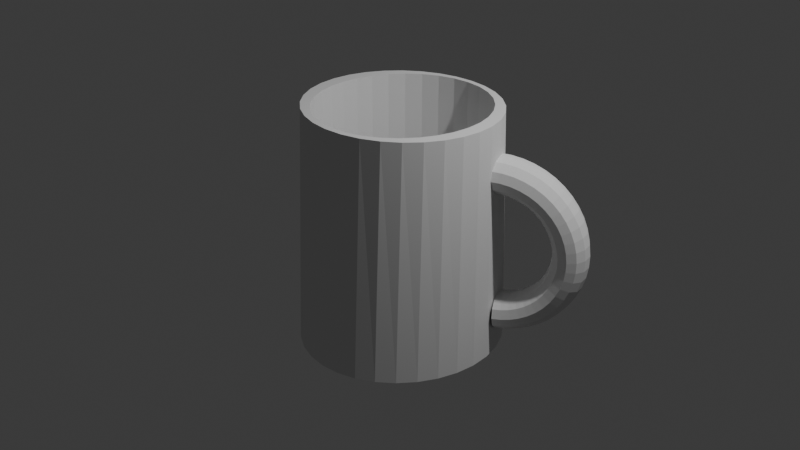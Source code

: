 # Source: 2nd.blend  (saved by Blender 4.2.66; exported with 4.5.12 LTS)
import bpy
from mathutils import Matrix  # noqa: F401  (used for matrix-valued properties, if any)

bpy.ops.wm.read_factory_settings(use_empty=True)
scene = bpy.context.scene
scene.name = 'Scene'

# ---- collections
col_collection = bpy.data.collections.new('Collection'); scene.collection.children.link(col_collection)

# ---- world
world_world = bpy.data.worlds.new('World'); scene.world = world_world
world_world.use_nodes = True; world_world.node_tree.nodes.clear()
_N = world_world.node_tree.nodes; _L = world_world.node_tree.links
n0 = _N.new('ShaderNodeOutputWorld'); n0.name = 'World Output'; n0.location = (300, 300)
n1 = _N.new('ShaderNodeBackground'); n1.name = 'Background'; n1.location = (10, 300)
n1.inputs[0].default_value = (0.05088, 0.05088, 0.05088, 1.0)
_L.new(n1.outputs[0], n0.inputs[0])
n0.is_active_output = True
world_world.color = (0.05088, 0.05088, 0.05088)
world_world.sun_shadow_jitter_overblur = 0.0

# ---- cameras
cam_camera = bpy.data.cameras.new('Camera')
cam_camera.clip_end = 100.0
cam_camera.ortho_scale = 7.314

# ---- lights
light_light = bpy.data.lights.new('Light', 'POINT')
light_light.energy = 1000.0
light_light.shadow_soft_size = 0.1

# ---- meshes
me_cylinder = bpy.data.meshes.new('Cylinder')
me_cylinder.from_pydata([(3.512e-10, 1.019, 1.0), (0.1988, 0.9993, 1.0), (0.3899, 0.9413, 1.0), (0.566, 0.8471, 1.0), (0.7204, 0.7204, 1.0), (0.8471, 0.566, 1.0), (0.9413, 0.3899, 1.0), (0.9993, 0.1988, 1.0), (1.019, -3.005e-10, 1.0), (0.8423, -0.1588, -1.0), (0.9993, -0.1988, 1.0), (0.7966, -0.3131, -1.0), (0.9413, -0.3899, 1.0), (0.8471, -0.566, 1.0), (0.7204, -0.7204, 1.0), (0.566, -0.8471, 1.0), (0.3899, -0.9413, 1.0), (0.1988, -0.9993, 1.0), (3.512e-10, -1.019, 1.0), (-0.1988, -0.9993, 1.0), (-0.3899, -0.9413, 1.0), (-0.566, -0.8471, 1.0), (-0.7204, -0.7204, 1.0), (-0.8471, -0.566, 1.0), (-0.7966, -0.3131, -1.0), (-0.9413, -0.3899, 1.0), (-0.9993, -0.1988, 1.0), (-1.019, -3.005e-10, 1.0), (-0.8423, 0.1588, -1.0), (-0.9993, 0.1988, 1.0), (-0.9413, 0.3899, 1.0), (-0.8471, 0.566, 1.0), (-0.7204, 0.7204, 1.0), (-0.566, 0.8471, 1.0), (-0.3899, 0.9413, 1.0), (-0.1988, 0.9993, 1.0), (0.9808, 0.1754, -1.0), (1.0, 1.048e-09, -1.0), (0.9808, -0.1754, -1.0), (0.7071, -0.6358, -1.0), (0.5556, -0.7476, -1.0), (0.3827, -0.8307, -1.0), (-0.3827, -0.8307, -1.0), (-0.5556, -0.7476, -1.0), (-0.7071, -0.6358, -1.0), (-0.8315, -0.4995, -1.0), (-0.9239, -0.3441, -1.0), (-0.7071, 0.6358, -1.0), (-0.1951, 0.8819, -1.0), (0.0, 0.8991, -1.0), (0.1951, 0.8819, -1.0), (0.3827, 0.8307, -1.0), (0.5556, 0.7476, -1.0), (0.7071, 0.6358, -1.0), (0.8315, 0.4995, -1.0), (0.9239, 0.3441, -1.0), (0.9239, -0.3441, -1.0), (0.8315, -0.4995, -1.0), (0.1951, -0.8819, -1.0), (0.0, -0.8991, -1.0), (-0.1951, -0.8819, -1.0), (-0.9808, -0.1754, -1.0), (-1.0, 1.048e-09, -1.0), (-0.9808, 0.1754, -1.0), (-0.9239, 0.3441, -1.0), (-0.8315, 0.4995, -1.0), (-0.5556, 0.7476, -1.0), (-0.3827, 0.8307, -1.0), (-0.721, 0.458, -1.0), (-0.617, 0.5878, -1.0), (0.7966, 0.3131, -1.0), (0.8575, 2.863e-09, -1.0), (0.4876, -0.6966, -1.0), (-0.4876, -0.6966, -1.0), (0.721, 0.458, -1.0), (-0.4876, 0.6966, -1.0), (-0.1726, 0.8301, -1.0), (0.3375, -0.7788, -1.0), (-0.617, -0.5878, -1.0), (-0.3375, 0.7788, -1.0), (0.4876, 0.6966, -1.0), (0.617, 0.5878, -1.0), (-9.983e-10, -0.8475, -1.0), (-9.983e-10, 0.8475, -1.0), (0.3375, 0.7788, -1.0), (0.8423, 0.1588, -1.0), (0.721, -0.458, -1.0), (-0.1726, -0.8301, -1.0), (-0.8423, -0.1588, -1.0), (-0.7966, 0.3131, -1.0), (0.1726, 0.8301, -1.0), (0.617, -0.5878, -1.0), (0.1726, -0.8301, -1.0), (-0.3375, -0.7788, -1.0), (-0.721, -0.458, -1.0), (-0.8575, 2.335e-09, -1.0), (-0.721, 0.458, 0.9758), (-0.617, 0.5878, 0.9758), (0.4876, 0.6966, 0.9758), (0.617, 0.5878, 0.9758), (0.8423, -0.1588, 0.9758), (0.7966, -0.3131, 0.9758), (-9.983e-10, 0.8475, 0.9758), (0.1726, 0.8301, 0.9758), (0.3375, 0.7788, 0.9758), (0.721, 0.458, 0.9758), (0.7966, 0.3131, 0.9758), (0.8423, 0.1588, 0.9758), (0.8575, 2.863e-09, 0.9758), (0.721, -0.458, 0.9758), (0.617, -0.5878, 0.9758), (0.4876, -0.6966, 0.9758), (0.3375, -0.7788, 0.9758), (0.1726, -0.8301, 0.9758), (-9.983e-10, -0.8475, 0.9758), (-0.1726, -0.8301, 0.9758), (-0.3375, -0.7788, 0.9758), (-0.4876, -0.6966, 0.9758), (-0.617, -0.5878, 0.9758), (-0.721, -0.458, 0.9758), (-0.7966, -0.3131, 0.9758), (-0.8423, -0.1588, 0.9758), (-0.8575, 2.335e-09, 0.9758), (-0.8423, 0.1588, 0.9758), (-0.7966, 0.3131, 0.9758), (-0.4876, 0.6966, 0.9758), (-0.3375, 0.7788, 0.9758), (-0.1726, 0.8301, 0.9758), (-0.721, 0.458, 0.9246), (-0.617, 0.5878, 0.9246), (0.4876, 0.6966, 0.9246), (0.617, 0.5878, 0.9246), (0.8423, -0.1588, 0.9246), (0.7966, -0.3131, 0.9246), (-2.143e-09, 0.8475, 0.9246), (0.1726, 0.8301, 0.9246), (0.3375, 0.7788, 0.9246), (0.721, 0.458, 0.9246), (0.7966, 0.3131, 0.9246), (0.8423, 0.1588, 0.9246), (0.8575, 2.863e-09, 0.9246), (0.721, -0.458, 0.9246), (0.617, -0.5878, 0.9246), (0.4876, -0.6966, 0.9246), (0.3375, -0.7788, 0.9246), (0.1726, -0.8301, 0.9246), (-2.143e-09, -0.8475, 0.9246), (-0.1726, -0.8301, 0.9246), (-0.3375, -0.7788, 0.9246), (-0.4876, -0.6966, 0.9246), (-0.617, -0.5878, 0.9246), (-0.721, -0.458, 0.9246), (-0.7966, -0.3131, 0.9246), (-0.8423, -0.1588, 0.9246), (-0.8575, 2.335e-09, 0.9246), (-0.8423, 0.1588, 0.9246), (-0.7966, 0.3131, 0.9246), (-0.4876, 0.6966, 0.9246), (-0.3375, 0.7788, 0.9246), (-0.1726, 0.8301, 0.9246), (-0.721, 0.458, 0.833), (-0.617, 0.5878, 0.833), (0.4876, 0.6966, 0.833), (0.617, 0.5878, 0.833), (0.8423, -0.1588, 0.833), (0.7966, -0.3131, 0.833), (-2.597e-09, 0.8475, 0.833), (0.1726, 0.8301, 0.833), (0.3375, 0.7788, 0.833), (0.721, 0.458, 0.833), (0.7966, 0.3131, 0.833), (0.8423, 0.1588, 0.833), (0.8575, 2.863e-09, 0.833), (0.721, -0.458, 0.833), (0.617, -0.5878, 0.833), (0.4876, -0.6966, 0.833), (0.3375, -0.7788, 0.833), (0.1726, -0.8301, 0.833), (-2.597e-09, -0.8475, 0.833), (-0.1726, -0.8301, 0.833), (-0.3375, -0.7788, 0.833), (-0.4876, -0.6966, 0.833), (-0.617, -0.5878, 0.833), (-0.721, -0.458, 0.833), (-0.7966, -0.3131, 0.833), (-0.8423, -0.1588, 0.833), (-0.8575, 2.335e-09, 0.833), (-0.8423, 0.1588, 0.833), (-0.7966, 0.3131, 0.833), (-0.4876, 0.6966, 0.833), (-0.3375, 0.7788, 0.833), (-0.1726, 0.8301, 0.833), (-0.721, 0.458, 0.9373), (-0.617, 0.5878, 0.9373), (0.4876, 0.6966, 0.9373), (0.617, 0.5878, 0.9373), (0.8423, -0.1588, 0.9373), (0.7966, -0.3131, 0.9373), (2.063e-09, 0.8475, 0.9373), (0.1726, 0.8301, 0.9373), (0.3375, 0.7788, 0.9373), (0.721, 0.458, 0.9373), (0.7966, 0.3131, 0.9373), (0.8423, 0.1588, 0.9373), (0.8575, 2.863e-09, 0.9373), (0.721, -0.458, 0.9373), (0.617, -0.5878, 0.9373), (0.4876, -0.6966, 0.9373), (0.3375, -0.7788, 0.9373), (0.1726, -0.8301, 0.9373), (2.063e-09, -0.8475, 0.9373), (-0.1726, -0.8301, 0.9373), (-0.3375, -0.7788, 0.9373), (-0.4876, -0.6966, 0.9373), (-0.617, -0.5878, 0.9373), (-0.721, -0.458, 0.9373), (-0.7966, -0.3131, 0.9373), (-0.8423, -0.1588, 0.9373), (-0.8575, 2.335e-09, 0.9373), (-0.8423, 0.1588, 0.9373), (-0.7966, 0.3131, 0.9373), (-0.4876, 0.6966, 0.9373), (-0.3375, 0.7788, 0.9373), (-0.1726, 0.8301, 0.9373)], [], [(49, 0, 1, 50), (50, 1, 2, 51), (51, 2, 3, 52), (52, 3, 4, 53), (53, 4, 5, 54), (54, 5, 6, 55), (55, 6, 7, 36), (36, 7, 8, 37), (37, 8, 10, 38), (38, 10, 12, 56), (56, 12, 13, 57), (57, 13, 14, 39), (39, 14, 15, 40), (40, 15, 16, 41), (41, 16, 17, 58), (58, 17, 18, 59), (59, 18, 19, 60), (60, 19, 20, 42), (42, 20, 21, 43), (43, 21, 22, 44), (44, 22, 23, 45), (45, 23, 25, 46), (46, 25, 26, 61), (61, 26, 27, 62), (62, 27, 29, 63), (63, 29, 30, 64), (64, 30, 31, 65), (65, 31, 32, 47), (47, 32, 33, 66), (66, 33, 34, 67), (1, 0, 35, 34, 33, 32, 31, 30, 29, 27, 26, 25, 23, 22, 21, 20, 19, 18, 17, 16, 15, 14, 13, 12, 10, 8, 7, 6, 5, 4, 3, 2), (67, 34, 35, 48), (48, 35, 0, 49), (81, 74, 105, 99), (84, 90, 50, 51), (80, 84, 51, 52), (81, 80, 52, 53), (74, 81, 53, 54), (70, 74, 54, 55), (85, 70, 55, 36), (71, 85, 36, 37), (9, 71, 37, 38), (11, 9, 38, 56), (86, 11, 56, 57), (91, 86, 57, 39), (72, 91, 39, 40), (77, 72, 40, 41), (92, 77, 41, 58), (82, 92, 58, 59), (87, 82, 59, 60), (93, 87, 60, 42), (73, 93, 42, 43), (78, 73, 43, 44), (94, 78, 44, 45), (24, 94, 45, 46), (88, 24, 46, 61), (95, 88, 61, 62), (28, 95, 62, 63), (89, 28, 63, 64), (68, 89, 64, 65), (69, 68, 65, 47), (75, 69, 47, 66), (79, 75, 66, 67), (76, 79, 67, 48), (83, 76, 48, 49), (90, 83, 49, 50), (101, 109, 141, 133), (73, 78, 118, 117), (74, 70, 106, 105), (78, 94, 119, 118), (70, 85, 107, 106), (94, 24, 120, 119), (85, 71, 108, 107), (68, 69, 97, 96), (24, 88, 121, 120), (71, 9, 100, 108), (88, 95, 122, 121), (11, 86, 109, 101), (80, 81, 99, 98), (95, 28, 123, 122), (86, 91, 110, 109), (9, 11, 101, 100), (28, 89, 124, 123), (91, 72, 111, 110), (89, 68, 96, 124), (72, 77, 112, 111), (69, 75, 125, 97), (77, 92, 113, 112), (75, 79, 126, 125), (92, 82, 114, 113), (83, 90, 103, 102), (79, 76, 127, 126), (82, 87, 115, 114), (90, 84, 104, 103), (76, 83, 102, 127), (87, 93, 116, 115), (84, 80, 98, 104), (93, 73, 117, 116), (143, 144, 176, 175), (122, 123, 155, 154), (109, 110, 142, 141), (123, 124, 156, 155), (110, 111, 143, 142), (96, 97, 129, 128), (124, 96, 128, 156), (111, 112, 144, 143), (98, 99, 131, 130), (97, 125, 157, 129), (112, 113, 145, 144), (100, 101, 133, 132), (125, 126, 158, 157), (113, 114, 146, 145), (102, 103, 135, 134), (126, 127, 159, 158), (114, 115, 147, 146), (103, 104, 136, 135), (127, 102, 134, 159), (115, 116, 148, 147), (104, 98, 130, 136), (116, 117, 149, 148), (99, 105, 137, 131), (117, 118, 150, 149), (105, 106, 138, 137), (118, 119, 151, 150), (106, 107, 139, 138), (119, 120, 152, 151), (107, 108, 140, 139), (120, 121, 153, 152), (108, 100, 132, 140), (121, 122, 154, 153), (178, 179, 211, 210), (130, 131, 163, 162), (129, 157, 189, 161), (144, 145, 177, 176), (132, 133, 165, 164), (157, 158, 190, 189), (145, 146, 178, 177), (134, 135, 167, 166), (158, 159, 191, 190), (146, 147, 179, 178), (135, 136, 168, 167), (159, 134, 166, 191), (147, 148, 180, 179), (136, 130, 162, 168), (148, 149, 181, 180), (131, 137, 169, 163), (149, 150, 182, 181), (137, 138, 170, 169), (150, 151, 183, 182), (138, 139, 171, 170), (151, 152, 184, 183), (139, 140, 172, 171), (152, 153, 185, 184), (140, 132, 164, 172), (153, 154, 186, 185), (133, 141, 173, 165), (154, 155, 187, 186), (141, 142, 174, 173), (155, 156, 188, 187), (142, 143, 175, 174), (128, 129, 161, 160), (156, 128, 160, 188), (198, 199, 200, 194, 195, 201, 202, 203, 204, 196, 197, 205, 206, 207, 208, 209, 210, 211, 212, 213, 214, 215, 216, 217, 218, 219, 220, 192, 193, 221, 222, 223), (167, 168, 200, 199), (191, 166, 198, 223), (179, 180, 212, 211), (168, 162, 194, 200), (180, 181, 213, 212), (163, 169, 201, 195), (181, 182, 214, 213), (169, 170, 202, 201), (182, 183, 215, 214), (170, 171, 203, 202), (183, 184, 216, 215), (171, 172, 204, 203), (184, 185, 217, 216), (172, 164, 196, 204), (185, 186, 218, 217), (165, 173, 205, 197), (186, 187, 219, 218), (173, 174, 206, 205), (187, 188, 220, 219), (174, 175, 207, 206), (160, 161, 193, 192), (188, 160, 192, 220), (175, 176, 208, 207), (162, 163, 195, 194), (161, 189, 221, 193), (176, 177, 209, 208), (164, 165, 197, 196), (189, 190, 222, 221), (177, 178, 210, 209), (166, 167, 199, 198), (190, 191, 223, 222)])
_uv = me_cylinder.uv_layers.new(name='UVMap')
_uv.uv.foreach_set('vector', [1.0, 0.5, 1.0, 1.0, 0.9688, 1.0, 0.9688, 0.5, 0.9688, 0.5, 0.9688, 1.0, 0.9375, 1.0, 0.9375, 0.5, 0.9375, 0.5, 0.9375, 1.0, 0.9062, 1.0, 0.9062, 0.5, 0.9062, 0.5, 0.9062, 1.0, 0.875, 1.0, 0.875, 0.5, 0.875, 0.5, 0.875, 1.0, 0.8438, 1.0, 0.8438, 0.5, 0.8438, 0.5, 0.8438, 1.0, 0.8125, 1.0, 0.8125, 0.5, 0.8125, 0.5, 0.8125, 1.0, 0.7812, 1.0, 0.7812, 0.5, 0.7812, 0.5, 0.7812, 1.0, 0.75, 1.0, 0.75, 0.5, 0.75, 0.5, 0.75, 1.0, 0.7188, 1.0, 0.7188, 0.5, 0.7188, 0.5, 0.7188, 1.0, 0.6875, 1.0, 0.6875, 0.5, 0.6875, 0.5, 0.6875, 1.0, 0.6562, 1.0, 0.6562, 0.5, 0.6562, 0.5, 0.6562, 1.0, 0.625, 1.0, 0.625, 0.5, 0.625, 0.5, 0.625, 1.0, 0.5938, 1.0, 0.5938, 0.5, 0.5938, 0.5, 0.5938, 1.0, 0.5625, 1.0, 0.5625, 0.5, 0.5625, 0.5, 0.5625, 1.0, 0.5312, 1.0, 0.5312, 0.5, 0.5312, 0.5, 0.5312, 1.0, 0.5, 1.0, 0.5, 0.5, 0.5, 0.5, 0.5, 1.0, 0.4688, 1.0, 0.4688, 0.5, 0.4688, 0.5, 0.4688, 1.0, 0.4375, 1.0, 0.4375, 0.5, 0.4375, 0.5, 0.4375, 1.0, 0.4062, 1.0, 0.4062, 0.5, 0.4062, 0.5, 0.4062, 1.0, 0.375, 1.0, 0.375, 0.5, 0.375, 0.5, 0.375, 1.0, 0.3438, 1.0, 0.3438, 0.5, 0.3438, 0.5, 0.3438, 1.0, 0.3125, 1.0, 0.3125, 0.5, 0.3125, 0.5, 0.3125, 1.0, 0.2812, 1.0, 0.2812, 0.5, 0.2812, 0.5, 0.2812, 1.0, 0.25, 1.0, 0.25, 0.5, 0.25, 0.5, 0.25, 1.0, 0.2188, 1.0, 0.2188, 0.5, 0.2188, 0.5, 0.2188, 1.0, 0.1875, 1.0, 0.1875, 0.5, 0.1875, 0.5, 0.1875, 1.0, 0.1562, 1.0, 0.1562, 0.5, 0.1562, 0.5, 0.1562, 1.0, 0.125, 1.0, 0.125, 0.5, 0.125, 0.5, 0.125, 1.0, 0.09375, 1.0, 0.09375, 0.5, 0.09375, 0.5, 0.09375, 1.0, 0.0625, 1.0, 0.0625, 0.5, 0.2968, 0.4854, 0.25, 0.49, 0.2032, 0.4854, 0.1582, 0.4717, 0.1167, 0.4496, 0.08029, 0.4197, 0.05045, 0.3833, 0.02827, 0.3418, 0.01461, 0.2968, 0.01, 0.25, 0.01461, 0.2032, 0.02827, 0.1582, 0.05045, 0.1167, 0.08029, 0.08029, 0.1167, 0.05045, 0.1582, 0.02827, 0.2032, 0.01461, 0.25, 0.01, 0.2968, 0.01461, 0.3418, 0.02827, 0.3833, 0.05045, 0.4197, 0.08029, 0.4496, 0.1167, 0.4717, 0.1582, 0.4854, 0.2032, 0.49, 0.25, 0.4854, 0.2968, 0.4717, 0.3418, 0.4496, 0.3833, 0.4197, 0.4197, 0.3833, 0.4496, 0.3418, 0.4717, 0.0625, 0.5, 0.0625, 1.0, 0.03125, 1.0, 0.03125, 0.5, 0.03125, 0.5, 0.03125, 1.0, 0.0, 1.0, 0.0, 0.5, 0.8806, 0.3714, 0.9026, 0.3446, 0.9026, 0.3446, 0.8806, 0.3714, 0.8214, 0.4109, 0.7865, 0.4215, 0.7968, 0.4854, 0.8418, 0.4717, 0.8532, 0.3939, 0.8214, 0.4109, 0.8418, 0.4717, 0.8833, 0.4496, 0.8806, 0.3714, 0.8532, 0.3939, 0.8833, 0.4496, 0.9197, 0.4197, 0.9026, 0.3446, 0.8806, 0.3714, 0.9197, 0.4197, 0.9496, 0.3833, 0.9186, 0.3147, 0.9026, 0.3446, 0.9496, 0.3833, 0.9717, 0.3418, 0.9283, 0.2828, 0.9186, 0.3147, 0.9717, 0.3418, 0.9854, 0.2968, 0.9315, 0.25, 0.9283, 0.2828, 0.9854, 0.2968, 0.99, 0.25, 0.9283, 0.2172, 0.9315, 0.25, 0.99, 0.25, 0.9854, 0.2032, 0.9186, 0.1853, 0.9283, 0.2172, 0.9854, 0.2032, 0.9717, 0.1582, 0.9026, 0.1554, 0.9186, 0.1853, 0.9717, 0.1582, 0.9496, 0.1167, 0.8806, 0.1286, 0.9026, 0.1554, 0.9496, 0.1167, 0.9197, 0.08029, 0.8532, 0.1061, 0.8806, 0.1286, 0.9197, 0.08029, 0.8833, 0.05045, 0.8214, 0.08913, 0.8532, 0.1061, 0.8833, 0.05045, 0.8418, 0.02827, 0.7865, 0.07854, 0.8214, 0.08913, 0.8418, 0.02827, 0.7968, 0.01461, 0.75, 0.07494, 0.7865, 0.07854, 0.7968, 0.01461, 0.75, 0.01, 0.7135, 0.07854, 0.75, 0.07494, 0.75, 0.01, 0.7032, 0.01461, 0.6786, 0.08913, 0.7135, 0.07854, 0.7032, 0.01461, 0.6582, 0.02827, 0.6468, 0.1061, 0.6786, 0.08913, 0.6582, 0.02827, 0.6167, 0.05045, 0.6194, 0.1286, 0.6468, 0.1061, 0.6167, 0.05045, 0.5803, 0.08029, 0.5974, 0.1554, 0.6194, 0.1286, 0.5803, 0.08029, 0.5504, 0.1167, 0.5814, 0.1853, 0.5974, 0.1554, 0.5504, 0.1167, 0.5283, 0.1582, 0.5717, 0.2172, 0.5814, 0.1853, 0.5283, 0.1582, 0.5146, 0.2032, 0.5685, 0.25, 0.5717, 0.2172, 0.5146, 0.2032, 0.51, 0.25, 0.5717, 0.2828, 0.5685, 0.25, 0.51, 0.25, 0.5146, 0.2968, 0.5814, 0.3147, 0.5717, 0.2828, 0.5146, 0.2968, 0.5283, 0.3418, 0.5974, 0.3446, 0.5814, 0.3147, 0.5283, 0.3418, 0.5504, 0.3833, 0.6194, 0.3714, 0.5974, 0.3446, 0.5504, 0.3833, 0.5803, 0.4197, 0.6468, 0.3939, 0.6194, 0.3714, 0.5803, 0.4197, 0.6167, 0.4496, 0.6786, 0.4109, 0.6468, 0.3939, 0.6167, 0.4496, 0.6582, 0.4717, 0.7135, 0.4215, 0.6786, 0.4109, 0.6582, 0.4717, 0.7032, 0.4854, 0.75, 0.4251, 0.7135, 0.4215, 0.7032, 0.4854, 0.75, 0.49, 0.7865, 0.4215, 0.75, 0.4251, 0.75, 0.49, 0.7968, 0.4854, 0.9186, 0.1853, 0.9026, 0.1554, 0.9026, 0.1554, 0.9186, 0.1853, 0.6468, 0.1061, 0.6194, 0.1286, 0.6194, 0.1286, 0.6468, 0.1061, 0.9026, 0.3446, 0.9186, 0.3147, 0.9186, 0.3147, 0.9026, 0.3446, 0.6194, 0.1286, 0.5974, 0.1554, 0.5974, 0.1554, 0.6194, 0.1286, 0.9186, 0.3147, 0.9283, 0.2828, 0.9283, 0.2828, 0.9186, 0.3147, 0.5974, 0.1554, 0.5814, 0.1853, 0.5814, 0.1853, 0.5974, 0.1554, 0.9283, 0.2828, 0.9315, 0.25, 0.9315, 0.25, 0.9283, 0.2828, 0.5974, 0.3446, 0.6194, 0.3714, 0.6194, 0.3714, 0.5974, 0.3446, 0.5814, 0.1853, 0.5717, 0.2172, 0.5717, 0.2172, 0.5814, 0.1853, 0.9315, 0.25, 0.9283, 0.2172, 0.9283, 0.2172, 0.9315, 0.25, 0.5717, 0.2172, 0.5685, 0.25, 0.5685, 0.25, 0.5717, 0.2172, 0.9186, 0.1853, 0.9026, 0.1554, 0.9026, 0.1554, 0.9186, 0.1853, 0.8532, 0.3939, 0.8806, 0.3714, 0.8806, 0.3714, 0.8532, 0.3939, 0.5685, 0.25, 0.5717, 0.2828, 0.5717, 0.2828, 0.5685, 0.25, 0.9026, 0.1554, 0.8806, 0.1286, 0.8806, 0.1286, 0.9026, 0.1554, 0.9283, 0.2172, 0.9186, 0.1853, 0.9186, 0.1853, 0.9283, 0.2172, 0.5717, 0.2828, 0.5814, 0.3147, 0.5814, 0.3147, 0.5717, 0.2828, 0.8806, 0.1286, 0.8532, 0.1061, 0.8532, 0.1061, 0.8806, 0.1286, 0.5814, 0.3147, 0.5974, 0.3446, 0.5974, 0.3446, 0.5814, 0.3147, 0.8532, 0.1061, 0.8214, 0.08913, 0.8214, 0.08913, 0.8532, 0.1061, 0.6194, 0.3714, 0.6468, 0.3939, 0.6468, 0.3939, 0.6194, 0.3714, 0.8214, 0.08913, 0.7865, 0.07854, 0.7865, 0.07854, 0.8214, 0.08913, 0.6468, 0.3939, 0.6786, 0.4109, 0.6786, 0.4109, 0.6468, 0.3939, 0.7865, 0.07854, 0.75, 0.07494, 0.75, 0.07494, 0.7865, 0.07854, 0.75, 0.4251, 0.7865, 0.4215, 0.7865, 0.4215, 0.75, 0.4251, 0.6786, 0.4109, 0.7135, 0.4215, 0.7135, 0.4215, 0.6786, 0.4109, 0.75, 0.07494, 0.7135, 0.07854, 0.7135, 0.07854, 0.75, 0.07494, 0.7865, 0.4215, 0.8214, 0.4109, 0.8214, 0.4109, 0.7865, 0.4215, 0.7135, 0.4215, 0.75, 0.4251, 0.75, 0.4251, 0.7135, 0.4215, 0.7135, 0.07854, 0.6786, 0.08913, 0.6786, 0.08913, 0.7135, 0.07854, 0.8214, 0.4109, 0.8532, 0.3939, 0.8532, 0.3939, 0.8214, 0.4109, 0.6786, 0.08913, 0.6468, 0.1061, 0.6468, 0.1061, 0.6786, 0.08913, 0.8532, 0.1061, 0.8214, 0.08913, 0.8214, 0.08913, 0.8532, 0.1061, 0.5685, 0.25, 0.5717, 0.2828, 0.5717, 0.2828, 0.5685, 0.25, 0.9026, 0.1554, 0.8806, 0.1286, 0.8806, 0.1286, 0.9026, 0.1554, 0.5717, 0.2828, 0.5814, 0.3147, 0.5814, 0.3147, 0.5717, 0.2828, 0.8806, 0.1286, 0.8532, 0.1061, 0.8532, 0.1061, 0.8806, 0.1286, 0.5974, 0.3446, 0.6194, 0.3714, 0.6194, 0.3714, 0.5974, 0.3446, 0.5814, 0.3147, 0.5974, 0.3446, 0.5974, 0.3446, 0.5814, 0.3147, 0.8532, 0.1061, 0.8214, 0.08913, 0.8214, 0.08913, 0.8532, 0.1061, 0.8532, 0.3939, 0.8806, 0.3714, 0.8806, 0.3714, 0.8532, 0.3939, 0.6194, 0.3714, 0.6468, 0.3939, 0.6468, 0.3939, 0.6194, 0.3714, 0.8214, 0.08913, 0.7865, 0.07854, 0.7865, 0.07854, 0.8214, 0.08913, 0.9283, 0.2172, 0.9186, 0.1853, 0.9186, 0.1853, 0.9283, 0.2172, 0.6468, 0.3939, 0.6786, 0.4109, 0.6786, 0.4109, 0.6468, 0.3939, 0.7865, 0.07854, 0.75, 0.07494, 0.75, 0.07494, 0.7865, 0.07854, 0.75, 0.4251, 0.7865, 0.4215, 0.7865, 0.4215, 0.75, 0.4251, 0.6786, 0.4109, 0.7135, 0.4215, 0.7135, 0.4215, 0.6786, 0.4109, 0.75, 0.07494, 0.7135, 0.07854, 0.7135, 0.07854, 0.75, 0.07494, 0.7865, 0.4215, 0.8214, 0.4109, 0.8214, 0.4109, 0.7865, 0.4215, 0.7135, 0.4215, 0.75, 0.4251, 0.75, 0.4251, 0.7135, 0.4215, 0.7135, 0.07854, 0.6786, 0.08913, 0.6786, 0.08913, 0.7135, 0.07854, 0.8214, 0.4109, 0.8532, 0.3939, 0.8532, 0.3939, 0.8214, 0.4109, 0.6786, 0.08913, 0.6468, 0.1061, 0.6468, 0.1061, 0.6786, 0.08913, 0.8806, 0.3714, 0.9026, 0.3446, 0.9026, 0.3446, 0.8806, 0.3714, 0.6468, 0.1061, 0.6194, 0.1286, 0.6194, 0.1286, 0.6468, 0.1061, 0.9026, 0.3446, 0.9186, 0.3147, 0.9186, 0.3147, 0.9026, 0.3446, 0.6194, 0.1286, 0.5974, 0.1554, 0.5974, 0.1554, 0.6194, 0.1286, 0.9186, 0.3147, 0.9283, 0.2828, 0.9283, 0.2828, 0.9186, 0.3147, 0.5974, 0.1554, 0.5814, 0.1853, 0.5814, 0.1853, 0.5974, 0.1554, 0.9283, 0.2828, 0.9315, 0.25, 0.9315, 0.25, 0.9283, 0.2828, 0.5814, 0.1853, 0.5717, 0.2172, 0.5717, 0.2172, 0.5814, 0.1853, 0.9315, 0.25, 0.9283, 0.2172, 0.9283, 0.2172, 0.9315, 0.25, 0.5717, 0.2172, 0.5685, 0.25, 0.5685, 0.25, 0.5717, 0.2172, 0.75, 0.07494, 0.7135, 0.07854, 0.7135, 0.07854, 0.75, 0.07494, 0.8532, 0.3939, 0.8806, 0.3714, 0.8806, 0.3714, 0.8532, 0.3939, 0.6194, 0.3714, 0.6468, 0.3939, 0.6468, 0.3939, 0.6194, 0.3714, 0.8214, 0.08913, 0.7865, 0.07854, 0.7865, 0.07854, 0.8214, 0.08913, 0.9283, 0.2172, 0.9186, 0.1853, 0.9186, 0.1853, 0.9283, 0.2172, 0.6468, 0.3939, 0.6786, 0.4109, 0.6786, 0.4109, 0.6468, 0.3939, 0.7865, 0.07854, 0.75, 0.07494, 0.75, 0.07494, 0.7865, 0.07854, 0.75, 0.4251, 0.7865, 0.4215, 0.7865, 0.4215, 0.75, 0.4251, 0.6786, 0.4109, 0.7135, 0.4215, 0.7135, 0.4215, 0.6786, 0.4109, 0.75, 0.07494, 0.7135, 0.07854, 0.7135, 0.07854, 0.75, 0.07494, 0.7865, 0.4215, 0.8214, 0.4109, 0.8214, 0.4109, 0.7865, 0.4215, 0.7135, 0.4215, 0.75, 0.4251, 0.75, 0.4251, 0.7135, 0.4215, 0.7135, 0.07854, 0.6786, 0.08913, 0.6786, 0.08913, 0.7135, 0.07854, 0.8214, 0.4109, 0.8532, 0.3939, 0.8532, 0.3939, 0.8214, 0.4109, 0.6786, 0.08913, 0.6468, 0.1061, 0.6468, 0.1061, 0.6786, 0.08913, 0.8806, 0.3714, 0.9026, 0.3446, 0.9026, 0.3446, 0.8806, 0.3714, 0.6468, 0.1061, 0.6194, 0.1286, 0.6194, 0.1286, 0.6468, 0.1061, 0.9026, 0.3446, 0.9186, 0.3147, 0.9186, 0.3147, 0.9026, 0.3446, 0.6194, 0.1286, 0.5974, 0.1554, 0.5974, 0.1554, 0.6194, 0.1286, 0.9186, 0.3147, 0.9283, 0.2828, 0.9283, 0.2828, 0.9186, 0.3147, 0.5974, 0.1554, 0.5814, 0.1853, 0.5814, 0.1853, 0.5974, 0.1554, 0.9283, 0.2828, 0.9315, 0.25, 0.9315, 0.25, 0.9283, 0.2828, 0.5814, 0.1853, 0.5717, 0.2172, 0.5717, 0.2172, 0.5814, 0.1853, 0.9315, 0.25, 0.9283, 0.2172, 0.9283, 0.2172, 0.9315, 0.25, 0.5717, 0.2172, 0.5685, 0.25, 0.5685, 0.25, 0.5717, 0.2172, 0.9186, 0.1853, 0.9026, 0.1554, 0.9026, 0.1554, 0.9186, 0.1853, 0.5685, 0.25, 0.5717, 0.2828, 0.5717, 0.2828, 0.5685, 0.25, 0.9026, 0.1554, 0.8806, 0.1286, 0.8806, 0.1286, 0.9026, 0.1554, 0.5717, 0.2828, 0.5814, 0.3147, 0.5814, 0.3147, 0.5717, 0.2828, 0.8806, 0.1286, 0.8532, 0.1061, 0.8532, 0.1061, 0.8806, 0.1286, 0.5974, 0.3446, 0.6194, 0.3714, 0.6194, 0.3714, 0.5974, 0.3446, 0.5814, 0.3147, 0.5974, 0.3446, 0.5974, 0.3446, 0.5814, 0.3147, 0.75, 0.4251, 0.7865, 0.4215, 0.8214, 0.4109, 0.8532, 0.3939, 0.8806, 0.3714, 0.9026, 0.3446, 0.9186, 0.3147, 0.9283, 0.2828, 0.9315, 0.25, 0.9283, 0.2172, 0.9186, 0.1853, 0.9026, 0.1554, 0.8806, 0.1286, 0.8532, 0.1061, 0.8214, 0.08913, 0.7865, 0.07854, 0.75, 0.07494, 0.7135, 0.07854, 0.6786, 0.08913, 0.6468, 0.1061, 0.6194, 0.1286, 0.5974, 0.1554, 0.5814, 0.1853, 0.5717, 0.2172, 0.5685, 0.25, 0.5717, 0.2828, 0.5814, 0.3147, 0.5974, 0.3446, 0.6194, 0.3714, 0.6468, 0.3939, 0.6786, 0.4109, 0.7135, 0.4215, 0.7865, 0.4215, 0.8214, 0.4109, 0.8214, 0.4109, 0.7865, 0.4215, 0.7135, 0.4215, 0.75, 0.4251, 0.75, 0.4251, 0.7135, 0.4215, 0.7135, 0.07854, 0.6786, 0.08913, 0.6786, 0.08913, 0.7135, 0.07854, 0.8214, 0.4109, 0.8532, 0.3939, 0.8532, 0.3939, 0.8214, 0.4109, 0.6786, 0.08913, 0.6468, 0.1061, 0.6468, 0.1061, 0.6786, 0.08913, 0.8806, 0.3714, 0.9026, 0.3446, 0.9026, 0.3446, 0.8806, 0.3714, 0.6468, 0.1061, 0.6194, 0.1286, 0.6194, 0.1286, 0.6468, 0.1061, 0.9026, 0.3446, 0.9186, 0.3147, 0.9186, 0.3147, 0.9026, 0.3446, 0.6194, 0.1286, 0.5974, 0.1554, 0.5974, 0.1554, 0.6194, 0.1286, 0.9186, 0.3147, 0.9283, 0.2828, 0.9283, 0.2828, 0.9186, 0.3147, 0.5974, 0.1554, 0.5814, 0.1853, 0.5814, 0.1853, 0.5974, 0.1554, 0.9283, 0.2828, 0.9315, 0.25, 0.9315, 0.25, 0.9283, 0.2828, 0.5814, 0.1853, 0.5717, 0.2172, 0.5717, 0.2172, 0.5814, 0.1853, 0.9315, 0.25, 0.9283, 0.2172, 0.9283, 0.2172, 0.9315, 0.25, 0.5717, 0.2172, 0.5685, 0.25, 0.5685, 0.25, 0.5717, 0.2172, 0.9186, 0.1853, 0.9026, 0.1554, 0.9026, 0.1554, 0.9186, 0.1853, 0.5685, 0.25, 0.5717, 0.2828, 0.5717, 0.2828, 0.5685, 0.25, 0.9026, 0.1554, 0.8806, 0.1286, 0.8806, 0.1286, 0.9026, 0.1554, 0.5717, 0.2828, 0.5814, 0.3147, 0.5814, 0.3147, 0.5717, 0.2828, 0.8806, 0.1286, 0.8532, 0.1061, 0.8532, 0.1061, 0.8806, 0.1286, 0.5974, 0.3446, 0.6194, 0.3714, 0.6194, 0.3714, 0.5974, 0.3446, 0.5814, 0.3147, 0.5974, 0.3446, 0.5974, 0.3446, 0.5814, 0.3147, 0.8532, 0.1061, 0.8214, 0.08913, 0.8214, 0.08913, 0.8532, 0.1061, 0.8532, 0.3939, 0.8806, 0.3714, 0.8806, 0.3714, 0.8532, 0.3939, 0.6194, 0.3714, 0.6468, 0.3939, 0.6468, 0.3939, 0.6194, 0.3714, 0.8214, 0.08913, 0.7865, 0.07854, 0.7865, 0.07854, 0.8214, 0.08913, 0.9283, 0.2172, 0.9186, 0.1853, 0.9186, 0.1853, 0.9283, 0.2172, 0.6468, 0.3939, 0.6786, 0.4109, 0.6786, 0.4109, 0.6468, 0.3939, 0.7865, 0.07854, 0.75, 0.07494, 0.75, 0.07494, 0.7865, 0.07854, 0.75, 0.4251, 0.7865, 0.4215, 0.7865, 0.4215, 0.75, 0.4251, 0.6786, 0.4109, 0.7135, 0.4215, 0.7135, 0.4215, 0.6786, 0.4109])
me_cylinder.update()
me_torus = bpy.data.meshes.new('Torus')
me_torus.from_pydata([(1.25, 0.0, 0.0), (1.217, 0.0, 0.125), (1.125, 0.0, 0.2165), (1.0, 0.0, 0.25), (0.875, 0.0, 0.2165), (0.7835, 0.0, 0.125), (0.75, 0.0, 3.062e-17), (0.7835, 0.0, -0.125), (0.875, 0.0, -0.2165), (1.0, 0.0, -0.25), (1.125, 0.0, -0.2165), (1.217, 0.0, -0.125), (1.239, 0.1632, 0.0), (1.206, 0.1588, 0.125), (1.115, 0.1468, 0.2165), (0.9914, 0.1305, 0.25), (0.8675, 0.1142, 0.2165), (0.7768, 0.1023, 0.125), (0.7436, 0.09789, 3.062e-17), (0.7768, 0.1023, -0.125), (0.8675, 0.1142, -0.2165), (0.9914, 0.1305, -0.25), (1.115, 0.1468, -0.2165), (1.206, 0.1588, -0.125), (1.207, 0.3235, 0.0), (1.175, 0.3149, 0.125), (1.087, 0.2912, 0.2165), (0.9659, 0.2588, 0.25), (0.8452, 0.2265, 0.2165), (0.7568, 0.2028, 0.125), (0.7244, 0.1941, 3.062e-17), (0.7568, 0.2028, -0.125), (0.8452, 0.2265, -0.2165), (0.9659, 0.2588, -0.25), (1.087, 0.2912, -0.2165), (1.175, 0.3149, -0.125), (1.155, 0.4784, 0.0), (1.124, 0.4655, 0.125), (1.039, 0.4305, 0.2165), (0.9239, 0.3827, 0.25), (0.8084, 0.3348, 0.2165), (0.7239, 0.2998, 0.125), (0.6929, 0.287, 3.062e-17), (0.7239, 0.2998, -0.125), (0.8084, 0.3348, -0.2165), (0.9239, 0.3827, -0.25), (1.039, 0.4305, -0.2165), (1.124, 0.4655, -0.125), (1.083, 0.625, 0.0), (1.054, 0.6083, 0.125), (0.9743, 0.5625, 0.2165), (0.866, 0.5, 0.25), (0.7578, 0.4375, 0.2165), (0.6785, 0.3917, 0.125), (0.6495, 0.375, 3.062e-17), (0.6785, 0.3917, -0.125), (0.7578, 0.4375, -0.2165), (0.866, 0.5, -0.25), (0.9743, 0.5625, -0.2165), (1.054, 0.6083, -0.125), (0.9917, 0.761, 0.0), (0.9651, 0.7406, 0.125), (0.8925, 0.6849, 0.2165), (0.7934, 0.6088, 0.25), (0.6942, 0.5327, 0.2165), (0.6216, 0.477, 0.125), (0.595, 0.4566, 3.062e-17), (0.6216, 0.477, -0.125), (0.6942, 0.5327, -0.2165), (0.7934, 0.6088, -0.25), (0.8925, 0.6849, -0.2165), (0.9651, 0.7406, -0.125), (0.8839, 0.8839, 0.0), (0.8602, 0.8602, 0.125), (0.7955, 0.7955, 0.2165), (0.7071, 0.7071, 0.25), (0.6187, 0.6187, 0.2165), (0.554, 0.554, 0.125), (0.5303, 0.5303, 3.062e-17), (0.554, 0.554, -0.125), (0.6187, 0.6187, -0.2165), (0.7071, 0.7071, -0.25), (0.7955, 0.7955, -0.2165), (0.8602, 0.8602, -0.125), (0.761, 0.9917, 0.0), (0.7406, 0.9651, 0.125), (0.6849, 0.8925, 0.2165), (0.6088, 0.7934, 0.25), (0.5327, 0.6942, 0.2165), (0.477, 0.6216, 0.125), (0.4566, 0.595, 3.062e-17), (0.477, 0.6216, -0.125), (0.5327, 0.6942, -0.2165), (0.6088, 0.7934, -0.25), (0.6849, 0.8925, -0.2165), (0.7406, 0.9651, -0.125), (0.625, 1.083, 0.0), (0.6083, 1.054, 0.125), (0.5625, 0.9743, 0.2165), (0.5, 0.866, 0.25), (0.4375, 0.7578, 0.2165), (0.3917, 0.6785, 0.125), (0.375, 0.6495, 3.062e-17), (0.3917, 0.6785, -0.125), (0.4375, 0.7578, -0.2165), (0.5, 0.866, -0.25), (0.5625, 0.9743, -0.2165), (0.6083, 1.054, -0.125), (0.4784, 1.155, 0.0), (0.4655, 1.124, 0.125), (0.4305, 1.039, 0.2165), (0.3827, 0.9239, 0.25), (0.3348, 0.8084, 0.2165), (0.2998, 0.7239, 0.125), (0.287, 0.6929, 3.062e-17), (0.2998, 0.7239, -0.125), (0.3348, 0.8084, -0.2165), (0.3827, 0.9239, -0.25), (0.4305, 1.039, -0.2165), (0.4655, 1.124, -0.125), (0.3235, 1.207, 0.0), (0.3149, 1.175, 0.125), (0.2912, 1.087, 0.2165), (0.2588, 0.9659, 0.25), (0.2265, 0.8452, 0.2165), (0.2028, 0.7568, 0.125), (0.1941, 0.7244, 3.062e-17), (0.2028, 0.7568, -0.125), (0.2265, 0.8452, -0.2165), (0.2588, 0.9659, -0.25), (0.2912, 1.087, -0.2165), (0.3149, 1.175, -0.125), (0.1632, 1.239, 0.0), (0.1588, 1.206, 0.125), (0.1468, 1.115, 0.2165), (0.1305, 0.9914, 0.25), (0.1142, 0.8675, 0.2165), (0.1023, 0.7768, 0.125), (0.09789, 0.7436, 3.062e-17), (0.1023, 0.7768, -0.125), (0.1142, 0.8675, -0.2165), (0.1305, 0.9914, -0.25), (0.1468, 1.115, -0.2165), (0.1588, 1.206, -0.125), (9.437e-08, 1.25, 0.0), (9.184e-08, 1.217, 0.125), (8.494e-08, 1.125, 0.2165), (7.55e-08, 1.0, 0.25), (6.606e-08, 0.875, 0.2165), (5.915e-08, 0.7835, 0.125), (5.662e-08, 0.75, 3.062e-17), (5.915e-08, 0.7835, -0.125), (6.606e-08, 0.875, -0.2165), (7.55e-08, 1.0, -0.25), (8.494e-08, 1.125, -0.2165), (9.184e-08, 1.217, -0.125), (-0.1632, 1.239, 0.0), (-0.1588, 1.206, 0.125), (-0.1468, 1.115, 0.2165), (-0.1305, 0.9914, 0.25), (-0.1142, 0.8675, 0.2165), (-0.1023, 0.7768, 0.125), (-0.09789, 0.7436, 3.062e-17), (-0.1023, 0.7768, -0.125), (-0.1142, 0.8675, -0.2165), (-0.1305, 0.9914, -0.25), (-0.1468, 1.115, -0.2165), (-0.1588, 1.206, -0.125), (-0.3235, 1.207, 0.0), (-0.3149, 1.175, 0.125), (-0.2912, 1.087, 0.2165), (-0.2588, 0.9659, 0.25), (-0.2265, 0.8452, 0.2165), (-0.2028, 0.7568, 0.125), (-0.1941, 0.7244, 3.062e-17), (-0.2028, 0.7568, -0.125), (-0.2265, 0.8452, -0.2165), (-0.2588, 0.9659, -0.25), (-0.2912, 1.087, -0.2165), (-0.3149, 1.175, -0.125), (-0.4784, 1.155, 0.0), (-0.4655, 1.124, 0.125), (-0.4305, 1.039, 0.2165), (-0.3827, 0.9239, 0.25), (-0.3348, 0.8084, 0.2165), (-0.2998, 0.7239, 0.125), (-0.287, 0.6929, 3.062e-17), (-0.2998, 0.7239, -0.125), (-0.3348, 0.8084, -0.2165), (-0.3827, 0.9239, -0.25), (-0.4305, 1.039, -0.2165), (-0.4655, 1.124, -0.125), (0.4784, -1.155, 0.0), (0.4655, -1.124, 0.125), (0.4305, -1.039, 0.2165), (0.3827, -0.9239, 0.25), (0.3348, -0.8084, 0.2165), (0.2998, -0.7239, 0.125), (0.287, -0.6929, 3.062e-17), (0.2998, -0.7239, -0.125), (0.3348, -0.8084, -0.2165), (0.3827, -0.9239, -0.25), (0.4305, -1.039, -0.2165), (0.4655, -1.124, -0.125), (0.625, -1.083, 0.0), (0.6083, -1.054, 0.125), (0.5625, -0.9743, 0.2165), (0.5, -0.866, 0.25), (0.4375, -0.7578, 0.2165), (0.3917, -0.6785, 0.125), (0.375, -0.6495, 3.062e-17), (0.3917, -0.6785, -0.125), (0.4375, -0.7578, -0.2165), (0.5, -0.866, -0.25), (0.5625, -0.9743, -0.2165), (0.6083, -1.054, -0.125), (0.761, -0.9917, 0.0), (0.7406, -0.9651, 0.125), (0.6849, -0.8925, 0.2165), (0.6088, -0.7934, 0.25), (0.5327, -0.6942, 0.2165), (0.477, -0.6216, 0.125), (0.4566, -0.595, 3.062e-17), (0.477, -0.6216, -0.125), (0.5327, -0.6942, -0.2165), (0.6088, -0.7934, -0.25), (0.6849, -0.8925, -0.2165), (0.7406, -0.9651, -0.125), (0.8839, -0.8839, 0.0), (0.8602, -0.8602, 0.125), (0.7955, -0.7955, 0.2165), (0.7071, -0.7071, 0.25), (0.6187, -0.6187, 0.2165), (0.554, -0.554, 0.125), (0.5303, -0.5303, 3.062e-17), (0.554, -0.554, -0.125), (0.6187, -0.6187, -0.2165), (0.7071, -0.7071, -0.25), (0.7955, -0.7955, -0.2165), (0.8602, -0.8602, -0.125), (0.9917, -0.761, 0.0), (0.9651, -0.7406, 0.125), (0.8925, -0.6849, 0.2165), (0.7934, -0.6088, 0.25), (0.6942, -0.5327, 0.2165), (0.6216, -0.477, 0.125), (0.595, -0.4566, 3.062e-17), (0.6216, -0.477, -0.125), (0.6942, -0.5327, -0.2165), (0.7934, -0.6088, -0.25), (0.8925, -0.6849, -0.2165), (0.9651, -0.7406, -0.125), (1.083, -0.625, 0.0), (1.054, -0.6083, 0.125), (0.9743, -0.5625, 0.2165), (0.866, -0.5, 0.25), (0.7578, -0.4375, 0.2165), (0.6785, -0.3917, 0.125), (0.6495, -0.375, 3.062e-17), (0.6785, -0.3917, -0.125), (0.7578, -0.4375, -0.2165), (0.866, -0.5, -0.25), (0.9743, -0.5625, -0.2165), (1.054, -0.6083, -0.125), (1.155, -0.4784, 0.0), (1.124, -0.4655, 0.125), (1.039, -0.4305, 0.2165), (0.9239, -0.3827, 0.25), (0.8084, -0.3348, 0.2165), (0.7239, -0.2998, 0.125), (0.6929, -0.287, 3.062e-17), (0.7239, -0.2998, -0.125), (0.8084, -0.3348, -0.2165), (0.9239, -0.3827, -0.25), (1.039, -0.4305, -0.2165), (1.124, -0.4655, -0.125), (1.207, -0.3235, 0.0), (1.175, -0.3149, 0.125), (1.087, -0.2912, 0.2165), (0.9659, -0.2588, 0.25), (0.8452, -0.2265, 0.2165), (0.7568, -0.2028, 0.125), (0.7244, -0.1941, 3.062e-17), (0.7568, -0.2028, -0.125), (0.8452, -0.2265, -0.2165), (0.9659, -0.2588, -0.25), (1.087, -0.2912, -0.2165), (1.175, -0.3149, -0.125), (1.239, -0.1632, 0.0), (1.206, -0.1588, 0.125), (1.115, -0.1468, 0.2165), (0.9914, -0.1305, 0.25), (0.8675, -0.1142, 0.2165), (0.7768, -0.1023, 0.125), (0.7436, -0.09789, 3.062e-17), (0.7768, -0.1023, -0.125), (0.8675, -0.1142, -0.2165), (0.9914, -0.1305, -0.25), (1.115, -0.1468, -0.2165), (1.206, -0.1588, -0.125)], [], [(0, 12, 13, 1), (1, 13, 14, 2), (2, 14, 15, 3), (3, 15, 16, 4), (4, 16, 17, 5), (5, 17, 18, 6), (6, 18, 19, 7), (7, 19, 20, 8), (8, 20, 21, 9), (9, 21, 22, 10), (10, 22, 23, 11), (11, 23, 12, 0), (12, 24, 25, 13), (13, 25, 26, 14), (14, 26, 27, 15), (15, 27, 28, 16), (16, 28, 29, 17), (17, 29, 30, 18), (18, 30, 31, 19), (19, 31, 32, 20), (20, 32, 33, 21), (21, 33, 34, 22), (22, 34, 35, 23), (23, 35, 24, 12), (24, 36, 37, 25), (25, 37, 38, 26), (26, 38, 39, 27), (27, 39, 40, 28), (28, 40, 41, 29), (29, 41, 42, 30), (30, 42, 43, 31), (31, 43, 44, 32), (32, 44, 45, 33), (33, 45, 46, 34), (34, 46, 47, 35), (35, 47, 36, 24), (36, 48, 49, 37), (37, 49, 50, 38), (38, 50, 51, 39), (39, 51, 52, 40), (40, 52, 53, 41), (41, 53, 54, 42), (42, 54, 55, 43), (43, 55, 56, 44), (44, 56, 57, 45), (45, 57, 58, 46), (46, 58, 59, 47), (47, 59, 48, 36), (48, 60, 61, 49), (49, 61, 62, 50), (50, 62, 63, 51), (51, 63, 64, 52), (52, 64, 65, 53), (53, 65, 66, 54), (54, 66, 67, 55), (55, 67, 68, 56), (56, 68, 69, 57), (57, 69, 70, 58), (58, 70, 71, 59), (59, 71, 60, 48), (60, 72, 73, 61), (61, 73, 74, 62), (62, 74, 75, 63), (63, 75, 76, 64), (64, 76, 77, 65), (65, 77, 78, 66), (66, 78, 79, 67), (67, 79, 80, 68), (68, 80, 81, 69), (69, 81, 82, 70), (70, 82, 83, 71), (71, 83, 72, 60), (72, 84, 85, 73), (73, 85, 86, 74), (74, 86, 87, 75), (75, 87, 88, 76), (76, 88, 89, 77), (77, 89, 90, 78), (78, 90, 91, 79), (79, 91, 92, 80), (80, 92, 93, 81), (81, 93, 94, 82), (82, 94, 95, 83), (83, 95, 84, 72), (84, 96, 97, 85), (85, 97, 98, 86), (86, 98, 99, 87), (87, 99, 100, 88), (88, 100, 101, 89), (89, 101, 102, 90), (90, 102, 103, 91), (91, 103, 104, 92), (92, 104, 105, 93), (93, 105, 106, 94), (94, 106, 107, 95), (95, 107, 96, 84), (96, 108, 109, 97), (97, 109, 110, 98), (98, 110, 111, 99), (99, 111, 112, 100), (100, 112, 113, 101), (101, 113, 114, 102), (102, 114, 115, 103), (103, 115, 116, 104), (104, 116, 117, 105), (105, 117, 118, 106), (106, 118, 119, 107), (107, 119, 108, 96), (108, 120, 121, 109), (109, 121, 122, 110), (110, 122, 123, 111), (111, 123, 124, 112), (112, 124, 125, 113), (113, 125, 126, 114), (114, 126, 127, 115), (115, 127, 128, 116), (116, 128, 129, 117), (117, 129, 130, 118), (118, 130, 131, 119), (119, 131, 120, 108), (120, 132, 133, 121), (121, 133, 134, 122), (122, 134, 135, 123), (123, 135, 136, 124), (124, 136, 137, 125), (125, 137, 138, 126), (126, 138, 139, 127), (127, 139, 140, 128), (128, 140, 141, 129), (129, 141, 142, 130), (130, 142, 143, 131), (131, 143, 132, 120), (132, 144, 145, 133), (133, 145, 146, 134), (134, 146, 147, 135), (135, 147, 148, 136), (136, 148, 149, 137), (137, 149, 150, 138), (138, 150, 151, 139), (139, 151, 152, 140), (140, 152, 153, 141), (141, 153, 154, 142), (142, 154, 155, 143), (143, 155, 144, 132), (144, 156, 157, 145), (145, 157, 158, 146), (146, 158, 159, 147), (147, 159, 160, 148), (148, 160, 161, 149), (149, 161, 162, 150), (150, 162, 163, 151), (151, 163, 164, 152), (152, 164, 165, 153), (153, 165, 166, 154), (154, 166, 167, 155), (155, 167, 156, 144), (156, 168, 169, 157), (157, 169, 170, 158), (158, 170, 171, 159), (159, 171, 172, 160), (160, 172, 173, 161), (161, 173, 174, 162), (162, 174, 175, 163), (163, 175, 176, 164), (164, 176, 177, 165), (165, 177, 178, 166), (166, 178, 179, 167), (167, 179, 168, 156), (168, 180, 181, 169), (169, 181, 182, 170), (170, 182, 183, 171), (171, 183, 184, 172), (172, 184, 185, 173), (173, 185, 186, 174), (174, 186, 187, 175), (175, 187, 188, 176), (176, 188, 189, 177), (177, 189, 190, 178), (178, 190, 191, 179), (179, 191, 180, 168), (192, 204, 205, 193), (193, 205, 206, 194), (194, 206, 207, 195), (195, 207, 208, 196), (196, 208, 209, 197), (197, 209, 210, 198), (198, 210, 211, 199), (199, 211, 212, 200), (200, 212, 213, 201), (201, 213, 214, 202), (202, 214, 215, 203), (203, 215, 204, 192), (204, 216, 217, 205), (205, 217, 218, 206), (206, 218, 219, 207), (207, 219, 220, 208), (208, 220, 221, 209), (209, 221, 222, 210), (210, 222, 223, 211), (211, 223, 224, 212), (212, 224, 225, 213), (213, 225, 226, 214), (214, 226, 227, 215), (215, 227, 216, 204), (216, 228, 229, 217), (217, 229, 230, 218), (218, 230, 231, 219), (219, 231, 232, 220), (220, 232, 233, 221), (221, 233, 234, 222), (222, 234, 235, 223), (223, 235, 236, 224), (224, 236, 237, 225), (225, 237, 238, 226), (226, 238, 239, 227), (227, 239, 228, 216), (228, 240, 241, 229), (229, 241, 242, 230), (230, 242, 243, 231), (231, 243, 244, 232), (232, 244, 245, 233), (233, 245, 246, 234), (234, 246, 247, 235), (235, 247, 248, 236), (236, 248, 249, 237), (237, 249, 250, 238), (238, 250, 251, 239), (239, 251, 240, 228), (240, 252, 253, 241), (241, 253, 254, 242), (242, 254, 255, 243), (243, 255, 256, 244), (244, 256, 257, 245), (245, 257, 258, 246), (246, 258, 259, 247), (247, 259, 260, 248), (248, 260, 261, 249), (249, 261, 262, 250), (250, 262, 263, 251), (251, 263, 252, 240), (252, 264, 265, 253), (253, 265, 266, 254), (254, 266, 267, 255), (255, 267, 268, 256), (256, 268, 269, 257), (257, 269, 270, 258), (258, 270, 271, 259), (259, 271, 272, 260), (260, 272, 273, 261), (261, 273, 274, 262), (262, 274, 275, 263), (263, 275, 264, 252), (264, 276, 277, 265), (265, 277, 278, 266), (266, 278, 279, 267), (267, 279, 280, 268), (268, 280, 281, 269), (269, 281, 282, 270), (270, 282, 283, 271), (271, 283, 284, 272), (272, 284, 285, 273), (273, 285, 286, 274), (274, 286, 287, 275), (275, 287, 276, 264), (276, 288, 289, 277), (277, 289, 290, 278), (278, 290, 291, 279), (279, 291, 292, 280), (280, 292, 293, 281), (281, 293, 294, 282), (282, 294, 295, 283), (283, 295, 296, 284), (284, 296, 297, 285), (285, 297, 298, 286), (286, 298, 299, 287), (287, 299, 288, 276), (288, 0, 1, 289), (289, 1, 2, 290), (290, 2, 3, 291), (291, 3, 4, 292), (292, 4, 5, 293), (293, 5, 6, 294), (294, 6, 7, 295), (295, 7, 8, 296), (296, 8, 9, 297), (297, 9, 10, 298), (298, 10, 11, 299), (299, 11, 0, 288)])
_uv = me_torus.uv_layers.new(name='UVMap')
_uv.uv.foreach_set('vector', [0.5, 0.5, 0.5208, 0.5, 0.5208, 0.5833, 0.5, 0.5833, 0.5, 0.5833, 0.5208, 0.5833, 0.5208, 0.6667, 0.5, 0.6667, 0.5, 0.6667, 0.5208, 0.6667, 0.5208, 0.75, 0.5, 0.75, 0.5, 0.75, 0.5208, 0.75, 0.5208, 0.8333, 0.5, 0.8333, 0.5, 0.8333, 0.5208, 0.8333, 0.5208, 0.9167, 0.5, 0.9167, 0.5, 0.9167, 0.5208, 0.9167, 0.5208, 1.0, 0.5, 1.0, 0.5, 2.22e-16, 0.5208, 2.22e-16, 0.5208, 0.08333, 0.5, 0.08333, 0.5, 0.08333, 0.5208, 0.08333, 0.5208, 0.1667, 0.5, 0.1667, 0.5, 0.1667, 0.5208, 0.1667, 0.5208, 0.25, 0.5, 0.25, 0.5, 0.25, 0.5208, 0.25, 0.5208, 0.3333, 0.5, 0.3333, 0.5, 0.3333, 0.5208, 0.3333, 0.5208, 0.4167, 0.5, 0.4167, 0.5, 0.4167, 0.5208, 0.4167, 0.5208, 0.5, 0.5, 0.5, 0.5208, 0.5, 0.5417, 0.5, 0.5417, 0.5833, 0.5208, 0.5833, 0.5208, 0.5833, 0.5417, 0.5833, 0.5417, 0.6667, 0.5208, 0.6667, 0.5208, 0.6667, 0.5417, 0.6667, 0.5417, 0.75, 0.5208, 0.75, 0.5208, 0.75, 0.5417, 0.75, 0.5417, 0.8333, 0.5208, 0.8333, 0.5208, 0.8333, 0.5417, 0.8333, 0.5417, 0.9167, 0.5208, 0.9167, 0.5208, 0.9167, 0.5417, 0.9167, 0.5417, 1.0, 0.5208, 1.0, 0.5208, 2.22e-16, 0.5417, 2.22e-16, 0.5417, 0.08333, 0.5208, 0.08333, 0.5208, 0.08333, 0.5417, 0.08333, 0.5417, 0.1667, 0.5208, 0.1667, 0.5208, 0.1667, 0.5417, 0.1667, 0.5417, 0.25, 0.5208, 0.25, 0.5208, 0.25, 0.5417, 0.25, 0.5417, 0.3333, 0.5208, 0.3333, 0.5208, 0.3333, 0.5417, 0.3333, 0.5417, 0.4167, 0.5208, 0.4167, 0.5208, 0.4167, 0.5417, 0.4167, 0.5417, 0.5, 0.5208, 0.5, 0.5417, 0.5, 0.5625, 0.5, 0.5625, 0.5833, 0.5417, 0.5833, 0.5417, 0.5833, 0.5625, 0.5833, 0.5625, 0.6667, 0.5417, 0.6667, 0.5417, 0.6667, 0.5625, 0.6667, 0.5625, 0.75, 0.5417, 0.75, 0.5417, 0.75, 0.5625, 0.75, 0.5625, 0.8333, 0.5417, 0.8333, 0.5417, 0.8333, 0.5625, 0.8333, 0.5625, 0.9167, 0.5417, 0.9167, 0.5417, 0.9167, 0.5625, 0.9167, 0.5625, 1.0, 0.5417, 1.0, 0.5417, 2.22e-16, 0.5625, 2.22e-16, 0.5625, 0.08333, 0.5417, 0.08333, 0.5417, 0.08333, 0.5625, 0.08333, 0.5625, 0.1667, 0.5417, 0.1667, 0.5417, 0.1667, 0.5625, 0.1667, 0.5625, 0.25, 0.5417, 0.25, 0.5417, 0.25, 0.5625, 0.25, 0.5625, 0.3333, 0.5417, 0.3333, 0.5417, 0.3333, 0.5625, 0.3333, 0.5625, 0.4167, 0.5417, 0.4167, 0.5417, 0.4167, 0.5625, 0.4167, 0.5625, 0.5, 0.5417, 0.5, 0.5625, 0.5, 0.5833, 0.5, 0.5833, 0.5833, 0.5625, 0.5833, 0.5625, 0.5833, 0.5833, 0.5833, 0.5833, 0.6667, 0.5625, 0.6667, 0.5625, 0.6667, 0.5833, 0.6667, 0.5833, 0.75, 0.5625, 0.75, 0.5625, 0.75, 0.5833, 0.75, 0.5833, 0.8333, 0.5625, 0.8333, 0.5625, 0.8333, 0.5833, 0.8333, 0.5833, 0.9167, 0.5625, 0.9167, 0.5625, 0.9167, 0.5833, 0.9167, 0.5833, 1.0, 0.5625, 1.0, 0.5625, 2.22e-16, 0.5833, 2.22e-16, 0.5833, 0.08333, 0.5625, 0.08333, 0.5625, 0.08333, 0.5833, 0.08333, 0.5833, 0.1667, 0.5625, 0.1667, 0.5625, 0.1667, 0.5833, 0.1667, 0.5833, 0.25, 0.5625, 0.25, 0.5625, 0.25, 0.5833, 0.25, 0.5833, 0.3333, 0.5625, 0.3333, 0.5625, 0.3333, 0.5833, 0.3333, 0.5833, 0.4167, 0.5625, 0.4167, 0.5625, 0.4167, 0.5833, 0.4167, 0.5833, 0.5, 0.5625, 0.5, 0.5833, 0.5, 0.6042, 0.5, 0.6042, 0.5833, 0.5833, 0.5833, 0.5833, 0.5833, 0.6042, 0.5833, 0.6042, 0.6667, 0.5833, 0.6667, 0.5833, 0.6667, 0.6042, 0.6667, 0.6042, 0.75, 0.5833, 0.75, 0.5833, 0.75, 0.6042, 0.75, 0.6042, 0.8333, 0.5833, 0.8333, 0.5833, 0.8333, 0.6042, 0.8333, 0.6042, 0.9167, 0.5833, 0.9167, 0.5833, 0.9167, 0.6042, 0.9167, 0.6042, 1.0, 0.5833, 1.0, 0.5833, 2.22e-16, 0.6042, 2.22e-16, 0.6042, 0.08333, 0.5833, 0.08333, 0.5833, 0.08333, 0.6042, 0.08333, 0.6042, 0.1667, 0.5833, 0.1667, 0.5833, 0.1667, 0.6042, 0.1667, 0.6042, 0.25, 0.5833, 0.25, 0.5833, 0.25, 0.6042, 0.25, 0.6042, 0.3333, 0.5833, 0.3333, 0.5833, 0.3333, 0.6042, 0.3333, 0.6042, 0.4167, 0.5833, 0.4167, 0.5833, 0.4167, 0.6042, 0.4167, 0.6042, 0.5, 0.5833, 0.5, 0.6042, 0.5, 0.625, 0.5, 0.625, 0.5833, 0.6042, 0.5833, 0.6042, 0.5833, 0.625, 0.5833, 0.625, 0.6667, 0.6042, 0.6667, 0.6042, 0.6667, 0.625, 0.6667, 0.625, 0.75, 0.6042, 0.75, 0.6042, 0.75, 0.625, 0.75, 0.625, 0.8333, 0.6042, 0.8333, 0.6042, 0.8333, 0.625, 0.8333, 0.625, 0.9167, 0.6042, 0.9167, 0.6042, 0.9167, 0.625, 0.9167, 0.625, 1.0, 0.6042, 1.0, 0.6042, 2.22e-16, 0.625, 2.22e-16, 0.625, 0.08333, 0.6042, 0.08333, 0.6042, 0.08333, 0.625, 0.08333, 0.625, 0.1667, 0.6042, 0.1667, 0.6042, 0.1667, 0.625, 0.1667, 0.625, 0.25, 0.6042, 0.25, 0.6042, 0.25, 0.625, 0.25, 0.625, 0.3333, 0.6042, 0.3333, 0.6042, 0.3333, 0.625, 0.3333, 0.625, 0.4167, 0.6042, 0.4167, 0.6042, 0.4167, 0.625, 0.4167, 0.625, 0.5, 0.6042, 0.5, 0.625, 0.5, 0.6458, 0.5, 0.6458, 0.5833, 0.625, 0.5833, 0.625, 0.5833, 0.6458, 0.5833, 0.6458, 0.6667, 0.625, 0.6667, 0.625, 0.6667, 0.6458, 0.6667, 0.6458, 0.75, 0.625, 0.75, 0.625, 0.75, 0.6458, 0.75, 0.6458, 0.8333, 0.625, 0.8333, 0.625, 0.8333, 0.6458, 0.8333, 0.6458, 0.9167, 0.625, 0.9167, 0.625, 0.9167, 0.6458, 0.9167, 0.6458, 1.0, 0.625, 1.0, 0.625, 2.22e-16, 0.6458, 2.22e-16, 0.6458, 0.08333, 0.625, 0.08333, 0.625, 0.08333, 0.6458, 0.08333, 0.6458, 0.1667, 0.625, 0.1667, 0.625, 0.1667, 0.6458, 0.1667, 0.6458, 0.25, 0.625, 0.25, 0.625, 0.25, 0.6458, 0.25, 0.6458, 0.3333, 0.625, 0.3333, 0.625, 0.3333, 0.6458, 0.3333, 0.6458, 0.4167, 0.625, 0.4167, 0.625, 0.4167, 0.6458, 0.4167, 0.6458, 0.5, 0.625, 0.5, 0.6458, 0.5, 0.6667, 0.5, 0.6667, 0.5833, 0.6458, 0.5833, 0.6458, 0.5833, 0.6667, 0.5833, 0.6667, 0.6667, 0.6458, 0.6667, 0.6458, 0.6667, 0.6667, 0.6667, 0.6667, 0.75, 0.6458, 0.75, 0.6458, 0.75, 0.6667, 0.75, 0.6667, 0.8333, 0.6458, 0.8333, 0.6458, 0.8333, 0.6667, 0.8333, 0.6667, 0.9167, 0.6458, 0.9167, 0.6458, 0.9167, 0.6667, 0.9167, 0.6667, 1.0, 0.6458, 1.0, 0.6458, 2.22e-16, 0.6667, 2.22e-16, 0.6667, 0.08333, 0.6458, 0.08333, 0.6458, 0.08333, 0.6667, 0.08333, 0.6667, 0.1667, 0.6458, 0.1667, 0.6458, 0.1667, 0.6667, 0.1667, 0.6667, 0.25, 0.6458, 0.25, 0.6458, 0.25, 0.6667, 0.25, 0.6667, 0.3333, 0.6458, 0.3333, 0.6458, 0.3333, 0.6667, 0.3333, 0.6667, 0.4167, 0.6458, 0.4167, 0.6458, 0.4167, 0.6667, 0.4167, 0.6667, 0.5, 0.6458, 0.5, 0.6667, 0.5, 0.6875, 0.5, 0.6875, 0.5833, 0.6667, 0.5833, 0.6667, 0.5833, 0.6875, 0.5833, 0.6875, 0.6667, 0.6667, 0.6667, 0.6667, 0.6667, 0.6875, 0.6667, 0.6875, 0.75, 0.6667, 0.75, 0.6667, 0.75, 0.6875, 0.75, 0.6875, 0.8333, 0.6667, 0.8333, 0.6667, 0.8333, 0.6875, 0.8333, 0.6875, 0.9167, 0.6667, 0.9167, 0.6667, 0.9167, 0.6875, 0.9167, 0.6875, 1.0, 0.6667, 1.0, 0.6667, 2.22e-16, 0.6875, 2.22e-16, 0.6875, 0.08333, 0.6667, 0.08333, 0.6667, 0.08333, 0.6875, 0.08333, 0.6875, 0.1667, 0.6667, 0.1667, 0.6667, 0.1667, 0.6875, 0.1667, 0.6875, 0.25, 0.6667, 0.25, 0.6667, 0.25, 0.6875, 0.25, 0.6875, 0.3333, 0.6667, 0.3333, 0.6667, 0.3333, 0.6875, 0.3333, 0.6875, 0.4167, 0.6667, 0.4167, 0.6667, 0.4167, 0.6875, 0.4167, 0.6875, 0.5, 0.6667, 0.5, 0.6875, 0.5, 0.7083, 0.5, 0.7083, 0.5833, 0.6875, 0.5833, 0.6875, 0.5833, 0.7083, 0.5833, 0.7083, 0.6667, 0.6875, 0.6667, 0.6875, 0.6667, 0.7083, 0.6667, 0.7083, 0.75, 0.6875, 0.75, 0.6875, 0.75, 0.7083, 0.75, 0.7083, 0.8333, 0.6875, 0.8333, 0.6875, 0.8333, 0.7083, 0.8333, 0.7083, 0.9167, 0.6875, 0.9167, 0.6875, 0.9167, 0.7083, 0.9167, 0.7083, 1.0, 0.6875, 1.0, 0.6875, 2.22e-16, 0.7083, 2.22e-16, 0.7083, 0.08333, 0.6875, 0.08333, 0.6875, 0.08333, 0.7083, 0.08333, 0.7083, 0.1667, 0.6875, 0.1667, 0.6875, 0.1667, 0.7083, 0.1667, 0.7083, 0.25, 0.6875, 0.25, 0.6875, 0.25, 0.7083, 0.25, 0.7083, 0.3333, 0.6875, 0.3333, 0.6875, 0.3333, 0.7083, 0.3333, 0.7083, 0.4167, 0.6875, 0.4167, 0.6875, 0.4167, 0.7083, 0.4167, 0.7083, 0.5, 0.6875, 0.5, 0.7083, 0.5, 0.7292, 0.5, 0.7292, 0.5833, 0.7083, 0.5833, 0.7083, 0.5833, 0.7292, 0.5833, 0.7292, 0.6667, 0.7083, 0.6667, 0.7083, 0.6667, 0.7292, 0.6667, 0.7292, 0.75, 0.7083, 0.75, 0.7083, 0.75, 0.7292, 0.75, 0.7292, 0.8333, 0.7083, 0.8333, 0.7083, 0.8333, 0.7292, 0.8333, 0.7292, 0.9167, 0.7083, 0.9167, 0.7083, 0.9167, 0.7292, 0.9167, 0.7292, 1.0, 0.7083, 1.0, 0.7083, 2.22e-16, 0.7292, 2.22e-16, 0.7292, 0.08333, 0.7083, 0.08333, 0.7083, 0.08333, 0.7292, 0.08333, 0.7292, 0.1667, 0.7083, 0.1667, 0.7083, 0.1667, 0.7292, 0.1667, 0.7292, 0.25, 0.7083, 0.25, 0.7083, 0.25, 0.7292, 0.25, 0.7292, 0.3333, 0.7083, 0.3333, 0.7083, 0.3333, 0.7292, 0.3333, 0.7292, 0.4167, 0.7083, 0.4167, 0.7083, 0.4167, 0.7292, 0.4167, 0.7292, 0.5, 0.7083, 0.5, 0.7292, 0.5, 0.75, 0.5, 0.75, 0.5833, 0.7292, 0.5833, 0.7292, 0.5833, 0.75, 0.5833, 0.75, 0.6667, 0.7292, 0.6667, 0.7292, 0.6667, 0.75, 0.6667, 0.75, 0.75, 0.7292, 0.75, 0.7292, 0.75, 0.75, 0.75, 0.75, 0.8333, 0.7292, 0.8333, 0.7292, 0.8333, 0.75, 0.8333, 0.75, 0.9167, 0.7292, 0.9167, 0.7292, 0.9167, 0.75, 0.9167, 0.75, 1.0, 0.7292, 1.0, 0.7292, 2.22e-16, 0.75, 2.22e-16, 0.75, 0.08333, 0.7292, 0.08333, 0.7292, 0.08333, 0.75, 0.08333, 0.75, 0.1667, 0.7292, 0.1667, 0.7292, 0.1667, 0.75, 0.1667, 0.75, 0.25, 0.7292, 0.25, 0.7292, 0.25, 0.75, 0.25, 0.75, 0.3333, 0.7292, 0.3333, 0.7292, 0.3333, 0.75, 0.3333, 0.75, 0.4167, 0.7292, 0.4167, 0.7292, 0.4167, 0.75, 0.4167, 0.75, 0.5, 0.7292, 0.5, 0.75, 0.5, 0.7708, 0.5, 0.7708, 0.5833, 0.75, 0.5833, 0.75, 0.5833, 0.7708, 0.5833, 0.7708, 0.6667, 0.75, 0.6667, 0.75, 0.6667, 0.7708, 0.6667, 0.7708, 0.75, 0.75, 0.75, 0.75, 0.75, 0.7708, 0.75, 0.7708, 0.8333, 0.75, 0.8333, 0.75, 0.8333, 0.7708, 0.8333, 0.7708, 0.9167, 0.75, 0.9167, 0.75, 0.9167, 0.7708, 0.9167, 0.7708, 1.0, 0.75, 1.0, 0.75, 2.22e-16, 0.7708, 2.22e-16, 0.7708, 0.08333, 0.75, 0.08333, 0.75, 0.08333, 0.7708, 0.08333, 0.7708, 0.1667, 0.75, 0.1667, 0.75, 0.1667, 0.7708, 0.1667, 0.7708, 0.25, 0.75, 0.25, 0.75, 0.25, 0.7708, 0.25, 0.7708, 0.3333, 0.75, 0.3333, 0.75, 0.3333, 0.7708, 0.3333, 0.7708, 0.4167, 0.75, 0.4167, 0.75, 0.4167, 0.7708, 0.4167, 0.7708, 0.5, 0.75, 0.5, 0.7708, 0.5, 0.7917, 0.5, 0.7917, 0.5833, 0.7708, 0.5833, 0.7708, 0.5833, 0.7917, 0.5833, 0.7917, 0.6667, 0.7708, 0.6667, 0.7708, 0.6667, 0.7917, 0.6667, 0.7917, 0.75, 0.7708, 0.75, 0.7708, 0.75, 0.7917, 0.75, 0.7917, 0.8333, 0.7708, 0.8333, 0.7708, 0.8333, 0.7917, 0.8333, 0.7917, 0.9167, 0.7708, 0.9167, 0.7708, 0.9167, 0.7917, 0.9167, 0.7917, 1.0, 0.7708, 1.0, 0.7708, 2.22e-16, 0.7917, 2.22e-16, 0.7917, 0.08333, 0.7708, 0.08333, 0.7708, 0.08333, 0.7917, 0.08333, 0.7917, 0.1667, 0.7708, 0.1667, 0.7708, 0.1667, 0.7917, 0.1667, 0.7917, 0.25, 0.7708, 0.25, 0.7708, 0.25, 0.7917, 0.25, 0.7917, 0.3333, 0.7708, 0.3333, 0.7708, 0.3333, 0.7917, 0.3333, 0.7917, 0.4167, 0.7708, 0.4167, 0.7708, 0.4167, 0.7917, 0.4167, 0.7917, 0.5, 0.7708, 0.5, 0.7917, 0.5, 0.8125, 0.5, 0.8125, 0.5833, 0.7917, 0.5833, 0.7917, 0.5833, 0.8125, 0.5833, 0.8125, 0.6667, 0.7917, 0.6667, 0.7917, 0.6667, 0.8125, 0.6667, 0.8125, 0.75, 0.7917, 0.75, 0.7917, 0.75, 0.8125, 0.75, 0.8125, 0.8333, 0.7917, 0.8333, 0.7917, 0.8333, 0.8125, 0.8333, 0.8125, 0.9167, 0.7917, 0.9167, 0.7917, 0.9167, 0.8125, 0.9167, 0.8125, 1.0, 0.7917, 1.0, 0.7917, 2.22e-16, 0.8125, 2.22e-16, 0.8125, 0.08333, 0.7917, 0.08333, 0.7917, 0.08333, 0.8125, 0.08333, 0.8125, 0.1667, 0.7917, 0.1667, 0.7917, 0.1667, 0.8125, 0.1667, 0.8125, 0.25, 0.7917, 0.25, 0.7917, 0.25, 0.8125, 0.25, 0.8125, 0.3333, 0.7917, 0.3333, 0.7917, 0.3333, 0.8125, 0.3333, 0.8125, 0.4167, 0.7917, 0.4167, 0.7917, 0.4167, 0.8125, 0.4167, 0.8125, 0.5, 0.7917, 0.5, 0.3125, 0.5, 0.3333, 0.5, 0.3333, 0.5833, 0.3125, 0.5833, 0.3125, 0.5833, 0.3333, 0.5833, 0.3333, 0.6667, 0.3125, 0.6667, 0.3125, 0.6667, 0.3333, 0.6667, 0.3333, 0.75, 0.3125, 0.75, 0.3125, 0.75, 0.3333, 0.75, 0.3333, 0.8333, 0.3125, 0.8333, 0.3125, 0.8333, 0.3333, 0.8333, 0.3333, 0.9167, 0.3125, 0.9167, 0.3125, 0.9167, 0.3333, 0.9167, 0.3333, 1.0, 0.3125, 1.0, 0.3125, 2.22e-16, 0.3333, 2.22e-16, 0.3333, 0.08333, 0.3125, 0.08333, 0.3125, 0.08333, 0.3333, 0.08333, 0.3333, 0.1667, 0.3125, 0.1667, 0.3125, 0.1667, 0.3333, 0.1667, 0.3333, 0.25, 0.3125, 0.25, 0.3125, 0.25, 0.3333, 0.25, 0.3333, 0.3333, 0.3125, 0.3333, 0.3125, 0.3333, 0.3333, 0.3333, 0.3333, 0.4167, 0.3125, 0.4167, 0.3125, 0.4167, 0.3333, 0.4167, 0.3333, 0.5, 0.3125, 0.5, 0.3333, 0.5, 0.3542, 0.5, 0.3542, 0.5833, 0.3333, 0.5833, 0.3333, 0.5833, 0.3542, 0.5833, 0.3542, 0.6667, 0.3333, 0.6667, 0.3333, 0.6667, 0.3542, 0.6667, 0.3542, 0.75, 0.3333, 0.75, 0.3333, 0.75, 0.3542, 0.75, 0.3542, 0.8333, 0.3333, 0.8333, 0.3333, 0.8333, 0.3542, 0.8333, 0.3542, 0.9167, 0.3333, 0.9167, 0.3333, 0.9167, 0.3542, 0.9167, 0.3542, 1.0, 0.3333, 1.0, 0.3333, 2.22e-16, 0.3542, 2.22e-16, 0.3542, 0.08333, 0.3333, 0.08333, 0.3333, 0.08333, 0.3542, 0.08333, 0.3542, 0.1667, 0.3333, 0.1667, 0.3333, 0.1667, 0.3542, 0.1667, 0.3542, 0.25, 0.3333, 0.25, 0.3333, 0.25, 0.3542, 0.25, 0.3542, 0.3333, 0.3333, 0.3333, 0.3333, 0.3333, 0.3542, 0.3333, 0.3542, 0.4167, 0.3333, 0.4167, 0.3333, 0.4167, 0.3542, 0.4167, 0.3542, 0.5, 0.3333, 0.5, 0.3542, 0.5, 0.375, 0.5, 0.375, 0.5833, 0.3542, 0.5833, 0.3542, 0.5833, 0.375, 0.5833, 0.375, 0.6667, 0.3542, 0.6667, 0.3542, 0.6667, 0.375, 0.6667, 0.375, 0.75, 0.3542, 0.75, 0.3542, 0.75, 0.375, 0.75, 0.375, 0.8333, 0.3542, 0.8333, 0.3542, 0.8333, 0.375, 0.8333, 0.375, 0.9167, 0.3542, 0.9167, 0.3542, 0.9167, 0.375, 0.9167, 0.375, 1.0, 0.3542, 1.0, 0.3542, 2.22e-16, 0.375, 2.22e-16, 0.375, 0.08333, 0.3542, 0.08333, 0.3542, 0.08333, 0.375, 0.08333, 0.375, 0.1667, 0.3542, 0.1667, 0.3542, 0.1667, 0.375, 0.1667, 0.375, 0.25, 0.3542, 0.25, 0.3542, 0.25, 0.375, 0.25, 0.375, 0.3333, 0.3542, 0.3333, 0.3542, 0.3333, 0.375, 0.3333, 0.375, 0.4167, 0.3542, 0.4167, 0.3542, 0.4167, 0.375, 0.4167, 0.375, 0.5, 0.3542, 0.5, 0.375, 0.5, 0.3958, 0.5, 0.3958, 0.5833, 0.375, 0.5833, 0.375, 0.5833, 0.3958, 0.5833, 0.3958, 0.6667, 0.375, 0.6667, 0.375, 0.6667, 0.3958, 0.6667, 0.3958, 0.75, 0.375, 0.75, 0.375, 0.75, 0.3958, 0.75, 0.3958, 0.8333, 0.375, 0.8333, 0.375, 0.8333, 0.3958, 0.8333, 0.3958, 0.9167, 0.375, 0.9167, 0.375, 0.9167, 0.3958, 0.9167, 0.3958, 1.0, 0.375, 1.0, 0.375, 2.22e-16, 0.3958, 2.22e-16, 0.3958, 0.08333, 0.375, 0.08333, 0.375, 0.08333, 0.3958, 0.08333, 0.3958, 0.1667, 0.375, 0.1667, 0.375, 0.1667, 0.3958, 0.1667, 0.3958, 0.25, 0.375, 0.25, 0.375, 0.25, 0.3958, 0.25, 0.3958, 0.3333, 0.375, 0.3333, 0.375, 0.3333, 0.3958, 0.3333, 0.3958, 0.4167, 0.375, 0.4167, 0.375, 0.4167, 0.3958, 0.4167, 0.3958, 0.5, 0.375, 0.5, 0.3958, 0.5, 0.4167, 0.5, 0.4167, 0.5833, 0.3958, 0.5833, 0.3958, 0.5833, 0.4167, 0.5833, 0.4167, 0.6667, 0.3958, 0.6667, 0.3958, 0.6667, 0.4167, 0.6667, 0.4167, 0.75, 0.3958, 0.75, 0.3958, 0.75, 0.4167, 0.75, 0.4167, 0.8333, 0.3958, 0.8333, 0.3958, 0.8333, 0.4167, 0.8333, 0.4167, 0.9167, 0.3958, 0.9167, 0.3958, 0.9167, 0.4167, 0.9167, 0.4167, 1.0, 0.3958, 1.0, 0.3958, 2.22e-16, 0.4167, 2.22e-16, 0.4167, 0.08333, 0.3958, 0.08333, 0.3958, 0.08333, 0.4167, 0.08333, 0.4167, 0.1667, 0.3958, 0.1667, 0.3958, 0.1667, 0.4167, 0.1667, 0.4167, 0.25, 0.3958, 0.25, 0.3958, 0.25, 0.4167, 0.25, 0.4167, 0.3333, 0.3958, 0.3333, 0.3958, 0.3333, 0.4167, 0.3333, 0.4167, 0.4167, 0.3958, 0.4167, 0.3958, 0.4167, 0.4167, 0.4167, 0.4167, 0.5, 0.3958, 0.5, 0.4167, 0.5, 0.4375, 0.5, 0.4375, 0.5833, 0.4167, 0.5833, 0.4167, 0.5833, 0.4375, 0.5833, 0.4375, 0.6667, 0.4167, 0.6667, 0.4167, 0.6667, 0.4375, 0.6667, 0.4375, 0.75, 0.4167, 0.75, 0.4167, 0.75, 0.4375, 0.75, 0.4375, 0.8333, 0.4167, 0.8333, 0.4167, 0.8333, 0.4375, 0.8333, 0.4375, 0.9167, 0.4167, 0.9167, 0.4167, 0.9167, 0.4375, 0.9167, 0.4375, 1.0, 0.4167, 1.0, 0.4167, 2.22e-16, 0.4375, 2.22e-16, 0.4375, 0.08333, 0.4167, 0.08333, 0.4167, 0.08333, 0.4375, 0.08333, 0.4375, 0.1667, 0.4167, 0.1667, 0.4167, 0.1667, 0.4375, 0.1667, 0.4375, 0.25, 0.4167, 0.25, 0.4167, 0.25, 0.4375, 0.25, 0.4375, 0.3333, 0.4167, 0.3333, 0.4167, 0.3333, 0.4375, 0.3333, 0.4375, 0.4167, 0.4167, 0.4167, 0.4167, 0.4167, 0.4375, 0.4167, 0.4375, 0.5, 0.4167, 0.5, 0.4375, 0.5, 0.4583, 0.5, 0.4583, 0.5833, 0.4375, 0.5833, 0.4375, 0.5833, 0.4583, 0.5833, 0.4583, 0.6667, 0.4375, 0.6667, 0.4375, 0.6667, 0.4583, 0.6667, 0.4583, 0.75, 0.4375, 0.75, 0.4375, 0.75, 0.4583, 0.75, 0.4583, 0.8333, 0.4375, 0.8333, 0.4375, 0.8333, 0.4583, 0.8333, 0.4583, 0.9167, 0.4375, 0.9167, 0.4375, 0.9167, 0.4583, 0.9167, 0.4583, 1.0, 0.4375, 1.0, 0.4375, 2.22e-16, 0.4583, 2.22e-16, 0.4583, 0.08333, 0.4375, 0.08333, 0.4375, 0.08333, 0.4583, 0.08333, 0.4583, 0.1667, 0.4375, 0.1667, 0.4375, 0.1667, 0.4583, 0.1667, 0.4583, 0.25, 0.4375, 0.25, 0.4375, 0.25, 0.4583, 0.25, 0.4583, 0.3333, 0.4375, 0.3333, 0.4375, 0.3333, 0.4583, 0.3333, 0.4583, 0.4167, 0.4375, 0.4167, 0.4375, 0.4167, 0.4583, 0.4167, 0.4583, 0.5, 0.4375, 0.5, 0.4583, 0.5, 0.4792, 0.5, 0.4792, 0.5833, 0.4583, 0.5833, 0.4583, 0.5833, 0.4792, 0.5833, 0.4792, 0.6667, 0.4583, 0.6667, 0.4583, 0.6667, 0.4792, 0.6667, 0.4792, 0.75, 0.4583, 0.75, 0.4583, 0.75, 0.4792, 0.75, 0.4792, 0.8333, 0.4583, 0.8333, 0.4583, 0.8333, 0.4792, 0.8333, 0.4792, 0.9167, 0.4583, 0.9167, 0.4583, 0.9167, 0.4792, 0.9167, 0.4792, 1.0, 0.4583, 1.0, 0.4583, 2.22e-16, 0.4792, 2.22e-16, 0.4792, 0.08333, 0.4583, 0.08333, 0.4583, 0.08333, 0.4792, 0.08333, 0.4792, 0.1667, 0.4583, 0.1667, 0.4583, 0.1667, 0.4792, 0.1667, 0.4792, 0.25, 0.4583, 0.25, 0.4583, 0.25, 0.4792, 0.25, 0.4792, 0.3333, 0.4583, 0.3333, 0.4583, 0.3333, 0.4792, 0.3333, 0.4792, 0.4167, 0.4583, 0.4167, 0.4583, 0.4167, 0.4792, 0.4167, 0.4792, 0.5, 0.4583, 0.5, 0.4792, 0.5, 0.5, 0.5, 0.5, 0.5833, 0.4792, 0.5833, 0.4792, 0.5833, 0.5, 0.5833, 0.5, 0.6667, 0.4792, 0.6667, 0.4792, 0.6667, 0.5, 0.6667, 0.5, 0.75, 0.4792, 0.75, 0.4792, 0.75, 0.5, 0.75, 0.5, 0.8333, 0.4792, 0.8333, 0.4792, 0.8333, 0.5, 0.8333, 0.5, 0.9167, 0.4792, 0.9167, 0.4792, 0.9167, 0.5, 0.9167, 0.5, 1.0, 0.4792, 1.0, 0.4792, 2.22e-16, 0.5, 2.22e-16, 0.5, 0.08333, 0.4792, 0.08333, 0.4792, 0.08333, 0.5, 0.08333, 0.5, 0.1667, 0.4792, 0.1667, 0.4792, 0.1667, 0.5, 0.1667, 0.5, 0.25, 0.4792, 0.25, 0.4792, 0.25, 0.5, 0.25, 0.5, 0.3333, 0.4792, 0.3333, 0.4792, 0.3333, 0.5, 0.3333, 0.5, 0.4167, 0.4792, 0.4167, 0.4792, 0.4167, 0.5, 0.4167, 0.5, 0.5, 0.4792, 0.5])
me_torus.update()

# ---- objects
ob_light = bpy.data.objects.new('Light', light_light)
ob_camera = bpy.data.objects.new('Camera', cam_camera)
ob_cylinder = bpy.data.objects.new('Cylinder', me_cylinder)
ob_torus = bpy.data.objects.new('Torus', me_torus)

# ---- transforms, parenting, visibility, modifiers, constraints
ob_light.location = (4.076, 1.005, 5.904)
ob_light.rotation_euler = (0.6503, 0.05522, 1.866)
ob_light.lock_rotations_4d = False
ob_light.empty_display_type = 'ARROWS'
ob_light.color = (0.0, 0.0, 0.0, 0.0)
ob_light.lineart.crease_threshold = 0.0
ob_camera.location = (7.359, -6.926, 4.958)
ob_camera.rotation_euler = (1.109, 0.0, 0.8149)
ob_camera.lock_rotations_4d = False
ob_camera.empty_display_type = 'ARROWS'
ob_camera.color = (0.0, 0.0, 0.0, 0.0)
ob_camera.display_type = 'WIRE'
ob_camera.lineart.crease_threshold = 0.0
ob_cylinder.location = (0.04624, 0.0, 0.0)
ob_cylinder.rotation_euler = (-3.142, -0.0, 0.0)
ob_cylinder.scale = (1.016, 1.076, 1.248)
ob_torus.location = (0.9686, 0.4051, -0.05145)
ob_torus.rotation_euler = (-1.543, -0.4185, 0.4518)
ob_torus.scale = (0.7348, 0.7538, 0.854)

# ---- collection membership
col_collection.objects.link(ob_light)
col_collection.objects.link(ob_camera)
col_collection.objects.link(ob_cylinder)
col_collection.objects.link(ob_torus)

# ---- scene / render settings (as saved in the file)
scene.camera = ob_camera
scene.frame_start = 1; scene.frame_end = 250; scene.frame_set(1)
scene.render.engine = 'BLENDER_EEVEE_NEXT'
bpy.context.view_layer.update()
